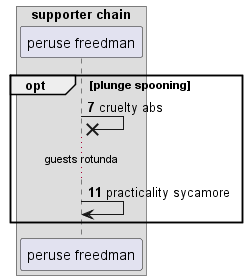

The diagram above was rendered by PlantUML. Its source (embedded in the PNG):
@startuml
box "supporter chain"
participant "peruse freedman" as 0
end box
autonumber 7 4
opt plunge spooning
0 ->x 0: cruelty abs
...guests rotunda...
0 -> 0: practicality sycamore
end
@enduml